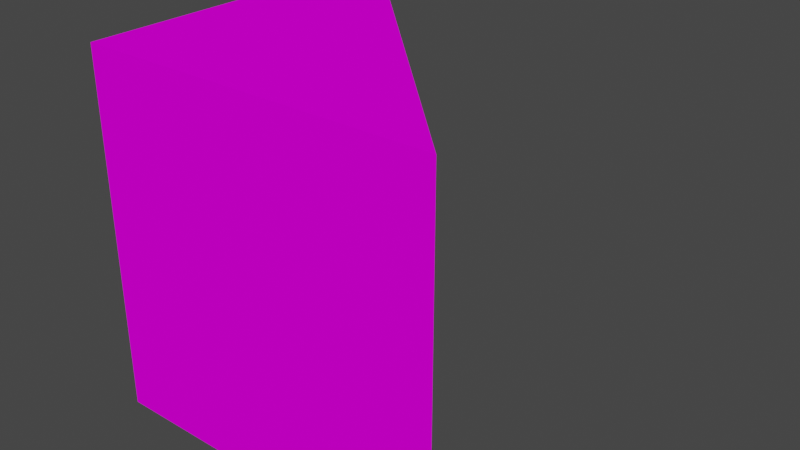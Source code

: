 # Source: Areia_5.blend  (saved by Blender 3.3.6; exported with 4.5.12 LTS)
import bpy
from mathutils import Matrix  # noqa: F401  (used for matrix-valued properties, if any)

bpy.ops.wm.read_factory_settings(use_empty=True)
scene = bpy.context.scene
scene.name = 'Scene'

# ---- collections
col_collection = bpy.data.collections.new('Collection'); scene.collection.children.link(col_collection)

# ---- images (referenced by path relative to the original .blend; pixels are not part of the script)
import os
ASSET_DIR = os.environ.get("B2B_ASSET_DIR", "")  # directory of the original .blend (textures are referenced by path, not embedded)
HERE = os.path.dirname(os.path.abspath(__file__))  # packed textures are extracted next to this script under _unpacked/

def load_image(name, relpath, width, height, colorspace="sRGB"):
    """Load a texture the original file referenced (path relative to the .blend, or extracted next to this script)."""
    p = next((c for c in (os.path.join(HERE, relpath), os.path.join(ASSET_DIR, relpath)) if relpath and os.path.exists(c)), "")
    if p:
        img = bpy.data.images.load(p, check_existing=True)
        img.name = name
    else:  # same state as the original file: an image datablock whose file is absent (Cycles renders it pink)
        img = bpy.data.images.new(name, width, height)
        img.source = "FILE"
        img.filepath = "//" + (relpath or name)
    img.colorspace_settings.name = colorspace
    return img
img_montagem_blocos_5__png = load_image('Montagem Blocos(5).png', 'Montagem Blocos(5).png', 1024, 1024, 'sRGB')

# ---- materials (node trees are filled in below, after node groups)
mat_2 = bpy.data.materials.new('2')
mat_2.use_transparent_shadow = False

# ---- material node trees
mat_2.use_nodes = True; mat_2.node_tree.nodes.clear()
_N = mat_2.node_tree.nodes; _L = mat_2.node_tree.links
n0 = _N.new('ShaderNodeBsdfPrincipled'); n0.name = 'Principled BSDF'; n0.location = (10, 300)
n0.distribution = 'GGX'
n0.subsurface_method = 'RANDOM_WALK_SKIN'
n0.inputs[3].default_value = 1.45
n0.inputs[13].default_value = 0.0
n0.inputs[27].default_value = (0.0, 0.0, 0.0, 1.0)
n0.inputs[28].default_value = 1.0
n1 = _N.new('ShaderNodeOutputMaterial'); n1.name = 'Material Output'; n1.location = (300, 300)
n2 = _N.new('ShaderNodeTexImage'); n2.name = 'Image Texture'; n2.location = (-321, 184)
n2.image = img_montagem_blocos_5__png
_L.new(n0.outputs[0], n1.inputs[0])
_L.new(n2.outputs[0], n0.inputs[0])
n1.is_active_output = True

# ---- world
world_world = bpy.data.worlds.new('World'); scene.world = world_world
world_world.use_nodes = True; world_world.node_tree.nodes.clear()
_N = world_world.node_tree.nodes; _L = world_world.node_tree.links
n0 = _N.new('ShaderNodeOutputWorld'); n0.name = 'World Output'; n0.location = (300, 300)
n1 = _N.new('ShaderNodeBackground'); n1.name = 'Background'; n1.location = (10, 300)
n1.inputs[0].default_value = (0.05088, 0.05088, 0.05088, 1.0)
_L.new(n1.outputs[0], n0.inputs[0])
n0.is_active_output = True
world_world.color = (0.05088, 0.05088, 0.05088)
world_world.use_sun_shadow = False
world_world.sun_shadow_jitter_overblur = 0.0

# ---- meshes
me_cube_003 = bpy.data.meshes.new('Cube.003')
me_cube_003.from_pydata([(-1.0, -1.0, -1.0), (-1.0, -1.0, 1.0), (-1.0, 0.9989, 1.0), (0.9989, -1.0, 1.0), (-1.0, 0.9989, -1.0), (0.9989, -1.0, -1.0)], [], [(5, 0, 4), (2, 4, 0, 1), (2, 3, 5, 4), (1, 0, 5, 3), (1, 3, 2)])
_uv = me_cube_003.uv_layers.new(name='UVMap')
_uv.uv.foreach_set('vector', [0.8733, 0.7496, 0.6271, 0.7496, 0.6256, 0.5016, 0.3756, 0.004815, 0.6244, 0.004815, 0.6226, 0.2545, 0.3774, 0.2545, 0.3789, 0.5026, 0.3795, 0.7486, 0.6213, 0.7488, 0.6211, 0.5026, 0.3774, 0.2545, 0.6226, 0.2545, 0.6226, 0.491, 0.3774, 0.491, 0.3752, 0.7508, 0.128, 0.7508, 0.3757, 0.5028])
me_cube_003.materials.append(mat_2)
me_cube_003.use_mirror_vertex_groups = False
me_cube_003.update()

# ---- objects
ob_2 = bpy.data.objects.new('2', me_cube_003)

# ---- transforms, parenting, visibility, modifiers, constraints
ob_2.location = (0.0, 0.0, 0.0)
ob_2.lock_rotations_4d = False
ob_2.empty_display_type = 'ARROWS'
ob_2.lineart.crease_threshold = 0.0

# ---- collection membership
col_collection.objects.link(ob_2)

# ---- scene / render settings (as saved in the file)
scene.frame_start = 1; scene.frame_end = 250; scene.frame_set(1)
scene.render.engine = 'BLENDER_EEVEE_NEXT'
scene.cycles.sampling_pattern = 'TABULATED_SOBOL'
scene.cycles.use_light_tree = False
scene.view_settings.view_transform = 'Filmic'
bpy.context.view_layer.update()

# ---- added for rendering (the .blend has no active camera and no usable light): camera, sun
cam_auto = bpy.data.cameras.new('AutoCamera')
cam_auto.lens = 50.0
cam_auto.sensor_width = 36.0
cam_auto.clip_end = 1000.0
ob_auto_camera = bpy.data.objects.new('AutoCamera', cam_auto)
scene.collection.objects.link(ob_auto_camera)
ob_auto_camera.location = (3.20339, -3.84525, 2.56314)
ob_auto_camera.rotation_euler = (1.09748, -7.21219e-08, 0.694738)
scene.camera = ob_auto_camera
light_auto_sun = bpy.data.lights.new('AutoSun', 'SUN')
light_auto_sun.energy = 3.0
light_auto_sun.angle = 0.0523599
ob_auto_sun = bpy.data.objects.new('AutoSun', light_auto_sun)
scene.collection.objects.link(ob_auto_sun)
ob_auto_sun.rotation_euler = (0.872665, 0.174533, 0.523599)
bpy.context.view_layer.update()
